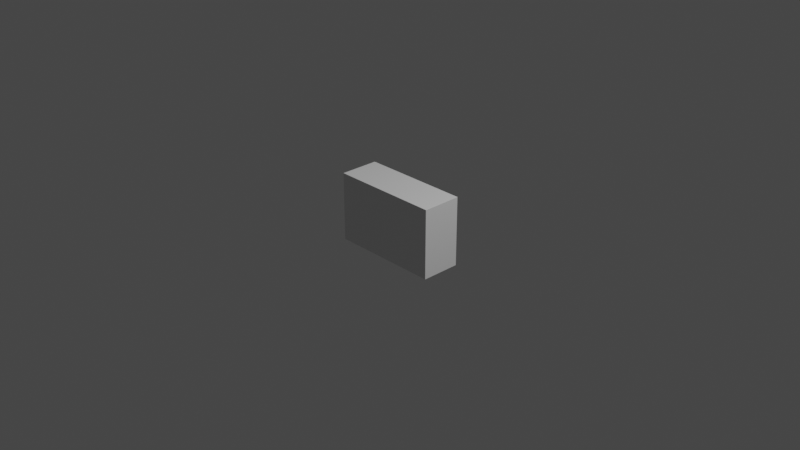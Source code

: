# Source: Chest.blend  (saved by Blender 2.93.20; exported with 4.5.12 LTS)
import bpy
from mathutils import Matrix  # noqa: F401  (used for matrix-valued properties, if any)

bpy.ops.wm.read_factory_settings(use_empty=True)
scene = bpy.context.scene
scene.name = 'Scene'

# ---- collections
col_collection = bpy.data.collections.new('Collection'); scene.collection.children.link(col_collection)

# ---- materials (node trees are filled in below, after node groups)
mat_material = bpy.data.materials.new('Material')
mat_material.alpha_threshold = 0.0
mat_material.line_color = (0.0, 0.0, 0.0, 1.0)

# ---- material node trees
mat_material.use_nodes = True; mat_material.node_tree.nodes.clear()
_N = mat_material.node_tree.nodes; _L = mat_material.node_tree.links
n0 = _N.new('ShaderNodeOutputMaterial'); n0.name = 'Material Output'; n0.location = (300, 300)
n1 = _N.new('ShaderNodeBsdfPrincipled'); n1.name = 'Principled BSDF'; n1.location = (10, 300)
n1.distribution = 'GGX'
n1.subsurface_method = 'BURLEY'
n1.inputs[2].default_value = 0.4
n1.inputs[3].default_value = 1.45
n1.inputs[27].default_value = (0.0, 0.0, 0.0, 1.0)
n1.inputs[28].default_value = 1.0
_L.new(n1.outputs[0], n0.inputs[0])
n0.is_active_output = True

# ---- world
world_world = bpy.data.worlds.new('World'); scene.world = world_world
world_world.use_nodes = True; world_world.node_tree.nodes.clear()
_N = world_world.node_tree.nodes; _L = world_world.node_tree.links
n0 = _N.new('ShaderNodeOutputWorld'); n0.name = 'World Output'; n0.location = (300, 300)
n1 = _N.new('ShaderNodeBackground'); n1.name = 'Background'; n1.location = (10, 300)
n1.inputs[0].default_value = (0.05088, 0.05088, 0.05088, 1.0)
_L.new(n1.outputs[0], n0.inputs[0])
n0.is_active_output = True
world_world.color = (0.05088, 0.05088, 0.05088)
world_world.use_sun_shadow = False
world_world.sun_shadow_jitter_overblur = 0.0

# ---- cameras
cam_camera = bpy.data.cameras.new('Camera')
cam_camera.clip_end = 100.0
cam_camera.ortho_scale = 7.314

# ---- lights
light_light = bpy.data.lights.new('Light', 'POINT')
light_light.transmission_factor = 0.0
light_light.energy = 1000.0
light_light.shadow_soft_size = 0.1
light_light.shadow_maximum_resolution = 0.006
light_light.use_absolute_resolution = True

# ---- meshes
me_cube = bpy.data.meshes.new('Cube')
me_cube.from_pydata([(0.6, 0.215, -0.3775), (0.6, -0.215, -0.3775), (-0.6, 0.215, -0.3775), (-0.6, -0.215, -0.3775), (0.6, 0.215, 0.3475), (0.6, 0.215, 0.1574), (0.6, 0.215, 0.1374), (0.6, 0.215, -0.06225), (0.6, 0.215, -0.08221), (0.6, 0.215, -0.3423), (-0.6, -0.215, -0.3423), (-0.6, -0.215, -0.08221), (-0.6, -0.215, -0.06225), (-0.6, -0.215, 0.1374), (-0.6, -0.215, 0.1574), (-0.6, -0.215, 0.3475), (0.6, -0.215, 0.3475), (0.6, -0.215, 0.1574), (0.6, -0.215, 0.1374), (0.6, -0.215, -0.06225), (0.6, -0.215, -0.08221), (0.6, -0.215, -0.3423), (-0.6, 0.215, 0.3475), (-0.6, 0.215, 0.1574), (-0.6, 0.215, 0.1374), (-0.6, 0.215, -0.06225), (-0.6, 0.215, -0.08221), (-0.6, 0.215, -0.3423), (0.58, 0.215, -0.3775), (0.2068, 0.215, -0.3775), (0.1769, 0.215, -0.3775), (-0.58, 0.215, -0.3775), (-0.58, -0.215, -0.3775), (0.1769, -0.215, -0.3775), (0.2068, -0.215, -0.3775), (0.58, -0.215, -0.3775), (-0.58, 0.215, -0.3423), (0.1769, 0.215, -0.3423), (0.2068, 0.215, -0.3423), (0.58, 0.215, -0.3423), (-0.58, 0.215, -0.08221), (0.1769, 0.215, -0.08221), (0.2068, 0.215, -0.08221), (0.58, 0.215, -0.08221), (-0.58, 0.215, -0.06225), (0.1769, 0.215, -0.06225), (0.2068, 0.215, -0.06225), (0.58, 0.215, -0.06225), (-0.58, 0.215, 0.1374), (0.1769, 0.215, 0.1374), (0.2068, 0.215, 0.1374), (0.58, 0.215, 0.1374), (-0.58, 0.215, 0.1574), (0.1769, 0.215, 0.1574), (0.2068, 0.215, 0.1574), (0.58, 0.215, 0.1574), (-0.58, 0.215, 0.3475), (0.1769, 0.215, 0.3475), (0.2068, 0.215, 0.3475), (0.58, 0.215, 0.3475), (0.58, -0.215, -0.3423), (0.2068, -0.215, -0.3423), (0.1769, -0.215, -0.3423), (-0.58, -0.215, -0.3423), (0.58, -0.215, -0.08221), (0.2068, -0.215, -0.08221), (0.1769, -0.215, -0.08221), (-0.58, -0.215, -0.08221), (0.58, -0.215, -0.06225), (0.2068, -0.215, -0.06225), (0.1769, -0.215, -0.06225), (-0.58, -0.215, -0.06225), (0.58, -0.215, 0.1374), (0.2068, -0.215, 0.1374), (0.1769, -0.215, 0.1374), (-0.58, -0.215, 0.1374), (0.58, -0.215, 0.1574), (0.2068, -0.215, 0.1574), (0.1769, -0.215, 0.1574), (-0.58, -0.215, 0.1574), (0.58, -0.215, 0.3475), (0.2068, -0.215, 0.3475), (0.1769, -0.215, 0.3475), (-0.58, -0.215, 0.3475), (0.599, 0.215, 0.3775), (0.6, 0.215, 0.3765), (0.599, -0.214, 0.3775), (0.6, -0.215, 0.3765), (-0.599, 0.214, 0.3775), (-0.6, 0.215, 0.3765), (-0.599, -0.214, 0.3775), (-0.6, -0.215, 0.3765), (0.58, -0.214, 0.3775), (0.58, -0.215, 0.3765), (0.2068, -0.214, 0.3775), (0.2068, -0.215, 0.3765), (0.1769, -0.214, 0.3775), (0.1769, -0.215, 0.3765), (-0.58, -0.215, 0.3765), (-0.58, -0.214, 0.3775), (-0.58, 0.214, 0.3775), (-0.58, 0.215, 0.3765), (0.1769, 0.214, 0.3775), (0.1769, 0.215, 0.3765), (0.2068, 0.214, 0.3775), (0.2068, 0.215, 0.3765), (0.58, 0.215, 0.3765), (0.58, 0.214, 0.3775), (0.581, 0.215, 0.3775)], [], [(83, 98, 91, 15), (107, 104, 94, 92), (22, 89, 101, 56), (28, 0, 1, 35), (16, 87, 93, 80), (4, 85, 87, 16), (28, 39, 9, 0), (39, 43, 8, 9), (43, 47, 7, 8), (47, 51, 6, 7), (51, 55, 5, 6), (55, 59, 4, 5), (0, 9, 21, 1), (9, 8, 20, 21), (8, 7, 19, 20), (7, 6, 18, 19), (6, 5, 17, 18), (5, 4, 16, 17), (3, 10, 27, 2), (10, 11, 26, 27), (11, 12, 25, 26), (12, 13, 24, 25), (13, 14, 23, 24), (14, 15, 22, 23), (32, 63, 10, 3), (63, 67, 11, 10), (67, 71, 12, 11), (71, 75, 13, 12), (75, 79, 14, 13), (79, 83, 15, 14), (17, 16, 80, 76), (76, 80, 81, 77), (77, 81, 82, 78), (78, 82, 83, 79), (18, 17, 76, 72), (72, 76, 77, 73), (73, 77, 78, 74), (74, 78, 79, 75), (19, 18, 72, 68), (68, 72, 73, 69), (69, 73, 74, 70), (70, 74, 75, 71), (20, 19, 68, 64), (64, 68, 69, 65), (65, 69, 70, 66), (66, 70, 71, 67), (21, 20, 64, 60), (60, 64, 65, 61), (61, 65, 66, 62), (62, 66, 67, 63), (1, 21, 60, 35), (35, 60, 61, 34), (34, 61, 62, 33), (33, 62, 63, 32), (23, 22, 56, 52), (52, 56, 57, 53), (53, 57, 58, 54), (54, 58, 59, 55), (24, 23, 52, 48), (48, 52, 53, 49), (49, 53, 54, 50), (50, 54, 55, 51), (25, 24, 48, 44), (44, 48, 49, 45), (45, 49, 50, 46), (46, 50, 51, 47), (26, 25, 44, 40), (40, 44, 45, 41), (41, 45, 46, 42), (42, 46, 47, 43), (27, 26, 40, 36), (36, 40, 41, 37), (37, 41, 42, 38), (38, 42, 43, 39), (2, 27, 36, 31), (31, 36, 37, 30), (30, 37, 38, 29), (29, 38, 39, 28), (100, 88, 90, 99), (57, 103, 105, 58), (58, 105, 106, 59), (2, 31, 32, 3), (31, 30, 33, 32), (30, 29, 34, 33), (29, 28, 35, 34), (15, 91, 89, 22), (104, 102, 96, 94), (102, 100, 99, 96), (56, 101, 103, 57), (59, 106, 108, 84, 85, 4), (80, 93, 95, 81), (81, 95, 97, 82), (82, 97, 98, 83), (106, 107, 108), (99, 90, 91, 98), (84, 86, 87, 85), (90, 88, 89, 91), (86, 92, 93, 87), (92, 94, 95, 93), (94, 96, 97, 95), (96, 99, 98, 97), (88, 100, 101, 89), (100, 102, 103, 101), (102, 104, 105, 103), (104, 107, 106, 105), (84, 108, 107, 92, 86)])
_uv = me_cube.uv_layers.new(name='UVMap')
_uv.uv.foreach_set('vector', [0.6012, 0.9971, 0.6242, 0.9971, 0.6242, 1.0, 0.6012, 1.0, 0.7221, 0.5006, 0.7721, 0.5006, 0.7721, 0.7494, 0.7221, 0.7494, 0.6012, 0.25, 0.6242, 0.25, 0.6242, 0.2529, 0.6012, 0.2529, 0.2779, 0.5, 0.375, 0.5, 0.375, 0.75, 0.2779, 0.75, 0.6012, 0.75, 0.6242, 0.75, 0.6242, 0.8471, 0.6012, 0.8471, 0.6012, 0.5, 0.6242, 0.5, 0.6242, 0.75, 0.6012, 0.75, 0.375, 0.4029, 0.4227, 0.4029, 0.4227, 0.5, 0.375, 0.5, 0.4227, 0.4029, 0.4584, 0.4029, 0.4584, 0.5, 0.4227, 0.5, 0.4584, 0.4029, 0.4941, 0.4029, 0.4941, 0.5, 0.4584, 0.5, 0.4941, 0.4029, 0.5298, 0.4029, 0.5298, 0.5, 0.4941, 0.5, 0.5298, 0.4029, 0.5655, 0.4029, 0.5655, 0.5, 0.5298, 0.5, 0.5655, 0.4029, 0.6012, 0.4029, 0.6012, 0.5, 0.5655, 0.5, 0.375, 0.5, 0.4227, 0.5, 0.4227, 0.75, 0.375, 0.75, 0.4227, 0.5, 0.4584, 0.5, 0.4584, 0.75, 0.4227, 0.75, 0.4584, 0.5, 0.4941, 0.5, 0.4941, 0.75, 0.4584, 0.75, 0.4941, 0.5, 0.5298, 0.5, 0.5298, 0.75, 0.4941, 0.75, 0.5298, 0.5, 0.5655, 0.5, 0.5655, 0.75, 0.5298, 0.75, 0.5655, 0.5, 0.6012, 0.5, 0.6012, 0.75, 0.5655, 0.75, 0.375, 0.0, 0.4227, 0.0, 0.4227, 0.25, 0.375, 0.25, 0.4227, 0.0, 0.4584, 0.0, 0.4584, 0.25, 0.4227, 0.25, 0.4584, 0.0, 0.4941, 0.0, 0.4941, 0.25, 0.4584, 0.25, 0.4941, 0.0, 0.5298, 0.0, 0.5298, 0.25, 0.4941, 0.25, 0.5298, 0.0, 0.5655, 0.0, 0.5655, 0.25, 0.5298, 0.25, 0.5655, 0.0, 0.6012, 0.0, 0.6012, 0.25, 0.5655, 0.25, 0.375, 0.9971, 0.4227, 0.9971, 0.4227, 1.0, 0.375, 1.0, 0.4227, 0.9971, 0.4584, 0.9971, 0.4584, 1.0, 0.4227, 1.0, 0.4584, 0.9971, 0.4941, 0.9971, 0.4941, 1.0, 0.4584, 1.0, 0.4941, 0.9971, 0.5298, 0.9971, 0.5298, 1.0, 0.4941, 1.0, 0.5298, 0.9971, 0.5655, 0.9971, 0.5655, 1.0, 0.5298, 1.0, 0.5655, 0.9971, 0.6012, 0.9971, 0.6012, 1.0, 0.5655, 1.0, 0.5655, 0.75, 0.6012, 0.75, 0.6012, 0.8471, 0.5655, 0.8471, 0.5655, 0.8471, 0.6012, 0.8471, 0.6012, 0.8971, 0.5655, 0.8971, 0.5655, 0.8971, 0.6012, 0.8971, 0.6012, 0.9471, 0.5655, 0.9471, 0.5655, 0.9471, 0.6012, 0.9471, 0.6012, 0.9971, 0.5655, 0.9971, 0.5298, 0.75, 0.5655, 0.75, 0.5655, 0.8471, 0.5298, 0.8471, 0.5298, 0.8471, 0.5655, 0.8471, 0.5655, 0.8971, 0.5298, 0.8971, 0.5298, 0.8971, 0.5655, 0.8971, 0.5655, 0.9471, 0.5298, 0.9471, 0.5298, 0.9471, 0.5655, 0.9471, 0.5655, 0.9971, 0.5298, 0.9971, 0.4941, 0.75, 0.5298, 0.75, 0.5298, 0.8471, 0.4941, 0.8471, 0.4941, 0.8471, 0.5298, 0.8471, 0.5298, 0.8971, 0.4941, 0.8971, 0.4941, 0.8971, 0.5298, 0.8971, 0.5298, 0.9471, 0.4941, 0.9471, 0.4941, 0.9471, 0.5298, 0.9471, 0.5298, 0.9971, 0.4941, 0.9971, 0.4584, 0.75, 0.4941, 0.75, 0.4941, 0.8471, 0.4584, 0.8471, 0.4584, 0.8471, 0.4941, 0.8471, 0.4941, 0.8971, 0.4584, 0.8971, 0.4584, 0.8971, 0.4941, 0.8971, 0.4941, 0.9471, 0.4584, 0.9471, 0.4584, 0.9471, 0.4941, 0.9471, 0.4941, 0.9971, 0.4584, 0.9971, 0.4227, 0.75, 0.4584, 0.75, 0.4584, 0.8471, 0.4227, 0.8471, 0.4227, 0.8471, 0.4584, 0.8471, 0.4584, 0.8971, 0.4227, 0.8971, 0.4227, 0.8971, 0.4584, 0.8971, 0.4584, 0.9471, 0.4227, 0.9471, 0.4227, 0.9471, 0.4584, 0.9471, 0.4584, 0.9971, 0.4227, 0.9971, 0.375, 0.75, 0.4227, 0.75, 0.4227, 0.8471, 0.375, 0.8471, 0.375, 0.8471, 0.4227, 0.8471, 0.4227, 0.8971, 0.375, 0.8971, 0.375, 0.8971, 0.4227, 0.8971, 0.4227, 0.9471, 0.375, 0.9471, 0.375, 0.9471, 0.4227, 0.9471, 0.4227, 0.9971, 0.375, 0.9971, 0.5655, 0.25, 0.6012, 0.25, 0.6012, 0.2529, 0.5655, 0.2529, 0.5655, 0.2529, 0.6012, 0.2529, 0.6012, 0.3029, 0.5655, 0.3029, 0.5655, 0.3029, 0.6012, 0.3029, 0.6012, 0.3529, 0.5655, 0.3529, 0.5655, 0.3529, 0.6012, 0.3529, 0.6012, 0.4029, 0.5655, 0.4029, 0.5298, 0.25, 0.5655, 0.25, 0.5655, 0.2529, 0.5298, 0.2529, 0.5298, 0.2529, 0.5655, 0.2529, 0.5655, 0.3029, 0.5298, 0.3029, 0.5298, 0.3029, 0.5655, 0.3029, 0.5655, 0.3529, 0.5298, 0.3529, 0.5298, 0.3529, 0.5655, 0.3529, 0.5655, 0.4029, 0.5298, 0.4029, 0.4941, 0.25, 0.5298, 0.25, 0.5298, 0.2529, 0.4941, 0.2529, 0.4941, 0.2529, 0.5298, 0.2529, 0.5298, 0.3029, 0.4941, 0.3029, 0.4941, 0.3029, 0.5298, 0.3029, 0.5298, 0.3529, 0.4941, 0.3529, 0.4941, 0.3529, 0.5298, 0.3529, 0.5298, 0.4029, 0.4941, 0.4029, 0.4584, 0.25, 0.4941, 0.25, 0.4941, 0.2529, 0.4584, 0.2529, 0.4584, 0.2529, 0.4941, 0.2529, 0.4941, 0.3029, 0.4584, 0.3029, 0.4584, 0.3029, 0.4941, 0.3029, 0.4941, 0.3529, 0.4584, 0.3529, 0.4584, 0.3529, 0.4941, 0.3529, 0.4941, 0.4029, 0.4584, 0.4029, 0.4227, 0.25, 0.4584, 0.25, 0.4584, 0.2529, 0.4227, 0.2529, 0.4227, 0.2529, 0.4584, 0.2529, 0.4584, 0.3029, 0.4227, 0.3029, 0.4227, 0.3029, 0.4584, 0.3029, 0.4584, 0.3529, 0.4227, 0.3529, 0.4227, 0.3529, 0.4584, 0.3529, 0.4584, 0.4029, 0.4227, 0.4029, 0.375, 0.25, 0.4227, 0.25, 0.4227, 0.2529, 0.375, 0.2529, 0.375, 0.2529, 0.4227, 0.2529, 0.4227, 0.3029, 0.375, 0.3029, 0.375, 0.3029, 0.4227, 0.3029, 0.4227, 0.3529, 0.375, 0.3529, 0.375, 0.3529, 0.4227, 0.3529, 0.4227, 0.4029, 0.375, 0.4029, 0.8721, 0.5006, 0.8749, 0.5006, 0.8749, 0.7494, 0.8721, 0.7494, 0.6012, 0.3029, 0.6242, 0.3029, 0.6242, 0.3529, 0.6012, 0.3529, 0.6012, 0.3529, 0.6242, 0.3529, 0.6242, 0.4029, 0.6012, 0.4029, 0.125, 0.5, 0.1279, 0.5, 0.1279, 0.75, 0.125, 0.75, 0.1279, 0.5, 0.1779, 0.5, 0.1779, 0.75, 0.1279, 0.75, 0.1779, 0.5, 0.2279, 0.5, 0.2279, 0.75, 0.1779, 0.75, 0.2279, 0.5, 0.2779, 0.5, 0.2779, 0.75, 0.2279, 0.75, 0.6012, 0.0, 0.6242, 0.0, 0.6242, 0.25, 0.6012, 0.25, 0.7721, 0.5006, 0.8221, 0.5006, 0.8221, 0.7494, 0.7721, 0.7494, 0.8221, 0.5006, 0.8721, 0.5006, 0.8721, 0.7494, 0.8221, 0.7494, 0.6012, 0.2529, 0.6242, 0.2529, 0.6242, 0.3029, 0.6012, 0.3029, 0.6012, 0.4029, 0.6242, 0.4029, 0.625, 0.4077, 0.625, 0.4951, 0.6242, 0.5, 0.6012, 0.5, 0.6012, 0.8471, 0.6242, 0.8471, 0.6242, 0.8971, 0.6012, 0.8971, 0.6012, 0.8971, 0.6242, 0.8971, 0.6242, 0.9471, 0.6012, 0.9471, 0.6012, 0.9471, 0.6242, 0.9471, 0.6242, 0.9971, 0.6012, 0.9971, 0.7221, 0.5, 0.7221, 0.5006, 0.7221, 0.5, 0.625, 0.9971, 0.625, 0.9999, 0.6242, 1.0, 0.6242, 0.9971, 0.6299, 0.5, 0.6299, 0.7494, 0.6242, 0.75, 0.6242, 0.5, 0.625, 0.0005814, 0.625, 0.2494, 0.6242, 0.25, 0.6242, 0.0, 0.625, 0.7549, 0.625, 0.8471, 0.6242, 0.8471, 0.6242, 0.75, 0.625, 0.8471, 0.625, 0.8971, 0.6242, 0.8971, 0.6242, 0.8471, 0.625, 0.8971, 0.625, 0.9471, 0.6242, 0.9471, 0.6242, 0.8971, 0.625, 0.9471, 0.625, 0.9971, 0.6242, 0.9971, 0.6242, 0.9471, 0.625, 0.2501, 0.625, 0.2529, 0.6242, 0.2529, 0.6242, 0.25, 0.625, 0.2529, 0.625, 0.3029, 0.6242, 0.3029, 0.6242, 0.2529, 0.625, 0.3029, 0.625, 0.3529, 0.6242, 0.3529, 0.6242, 0.3029, 0.625, 0.3529, 0.625, 0.4029, 0.6242, 0.4029, 0.6242, 0.3529, 0.6299, 0.5, 0.7173, 0.5, 0.7221, 0.5006, 0.7221, 0.7494, 0.6299, 0.7494])
me_cube.materials.append(mat_material)
me_cube.use_remesh_preserve_volume = False
me_cube.use_remesh_preserve_attributes = False
me_cube.use_mirror_vertex_groups = False
me_cube.update()

# ---- objects
ob_cube = bpy.data.objects.new('Cube', me_cube)
ob_light = bpy.data.objects.new('Light', light_light)
ob_camera = bpy.data.objects.new('Camera', cam_camera)

# ---- transforms, parenting, visibility, modifiers, constraints
ob_cube.location = (0.0, 0.0, 0.0)
ob_cube.lock_rotations_4d = False
ob_cube.empty_display_type = 'ARROWS'
ob_cube.lineart.crease_threshold = 0.0
ob_light.location = (4.076, 1.005, 5.904)
ob_light.rotation_euler = (0.6503, 0.05522, 1.866)
ob_light.lock_rotations_4d = False
ob_light.empty_display_type = 'ARROWS'
ob_light.color = (0.0, 0.0, 0.0, 0.0)
ob_light.lineart.crease_threshold = 0.0
ob_camera.location = (7.359, -6.926, 4.958)
ob_camera.rotation_euler = (1.109, 0.0, 0.8149)
ob_camera.lock_rotations_4d = False
ob_camera.empty_display_type = 'ARROWS'
ob_camera.color = (0.0, 0.0, 0.0, 0.0)
ob_camera.display_type = 'WIRE'
ob_camera.lineart.crease_threshold = 0.0

# ---- collection membership
col_collection.objects.link(ob_cube)
col_collection.objects.link(ob_light)
col_collection.objects.link(ob_camera)

# ---- scene / render settings (as saved in the file)
scene.camera = ob_camera
scene.frame_start = 1; scene.frame_end = 250; scene.frame_set(1)
scene.render.engine = 'CYCLES'
scene.cycles.use_denoising = False
scene.cycles.samples = 128
scene.cycles.sampling_pattern = 'TABULATED_SOBOL'
scene.cycles.use_adaptive_sampling = False
scene.cycles.use_light_tree = False
scene.view_settings.view_transform = 'Filmic'
bpy.context.view_layer.update()
